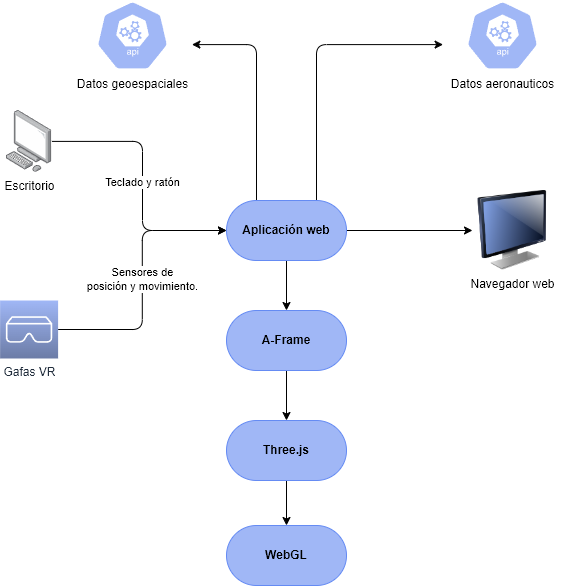

The diagram above was exported from draw.io. Its source (the exported page's mxGraphModel, read from the mxfile embedded in the PNG):
<mxGraphModel dx="1434" dy="926" grid="1" gridSize="10" guides="1" tooltips="1" connect="1" arrows="1" fold="1" page="1" pageScale="1" pageWidth="827" pageHeight="1169" math="0" shadow="0">
  <root>
    <mxCell id="0" />
    <mxCell id="1" parent="0" />
    <mxCell id="S2x0MT0YMbnq7Fj3SX19-15" style="edgeStyle=orthogonalEdgeStyle;rounded=0;orthogonalLoop=1;jettySize=auto;html=1;entryX=0.5;entryY=0;entryDx=0;entryDy=0;" edge="1" parent="1" source="S2x0MT0YMbnq7Fj3SX19-3" target="S2x0MT0YMbnq7Fj3SX19-14">
      <mxGeometry relative="1" as="geometry" />
    </mxCell>
    <mxCell id="S2x0MT0YMbnq7Fj3SX19-3" value="&lt;b style=&quot;border-color: var(--border-color);&quot;&gt;Three.js&lt;/b&gt;" style="rounded=1;whiteSpace=wrap;html=1;perimeterSpacing=0;arcSize=50;fillColor=#A0B7F6;strokeColor=#658BF3;" vertex="1" parent="1">
      <mxGeometry x="354" y="480" width="120" height="60" as="geometry" />
    </mxCell>
    <mxCell id="S2x0MT0YMbnq7Fj3SX19-10" style="edgeStyle=orthogonalEdgeStyle;rounded=0;orthogonalLoop=1;jettySize=auto;html=1;entryX=0.5;entryY=0;entryDx=0;entryDy=0;" edge="1" parent="1" source="S2x0MT0YMbnq7Fj3SX19-4" target="S2x0MT0YMbnq7Fj3SX19-5">
      <mxGeometry relative="1" as="geometry" />
    </mxCell>
    <mxCell id="S2x0MT0YMbnq7Fj3SX19-13" style="edgeStyle=orthogonalEdgeStyle;rounded=0;orthogonalLoop=1;jettySize=auto;html=1;" edge="1" parent="1" source="S2x0MT0YMbnq7Fj3SX19-4" target="S2x0MT0YMbnq7Fj3SX19-12">
      <mxGeometry relative="1" as="geometry" />
    </mxCell>
    <mxCell id="S2x0MT0YMbnq7Fj3SX19-18" style="edgeStyle=orthogonalEdgeStyle;rounded=1;orthogonalLoop=1;jettySize=auto;html=1;exitX=0.75;exitY=0;exitDx=0;exitDy=0;entryX=0.005;entryY=0.63;entryDx=0;entryDy=0;entryPerimeter=0;" edge="1" parent="1" source="S2x0MT0YMbnq7Fj3SX19-4" target="S2x0MT0YMbnq7Fj3SX19-16">
      <mxGeometry relative="1" as="geometry" />
    </mxCell>
    <mxCell id="S2x0MT0YMbnq7Fj3SX19-20" style="edgeStyle=orthogonalEdgeStyle;rounded=1;orthogonalLoop=1;jettySize=auto;html=1;exitX=0.25;exitY=0;exitDx=0;exitDy=0;entryX=0.995;entryY=0.63;entryDx=0;entryDy=0;entryPerimeter=0;" edge="1" parent="1" source="S2x0MT0YMbnq7Fj3SX19-4" target="S2x0MT0YMbnq7Fj3SX19-19">
      <mxGeometry relative="1" as="geometry" />
    </mxCell>
    <mxCell id="S2x0MT0YMbnq7Fj3SX19-4" value="&lt;b&gt;Aplicación web&lt;/b&gt;" style="rounded=1;whiteSpace=wrap;html=1;perimeterSpacing=0;arcSize=50;fillColor=#A0B7F6;strokeColor=#658BF3;" vertex="1" parent="1">
      <mxGeometry x="354" y="260" width="120" height="60" as="geometry" />
    </mxCell>
    <mxCell id="S2x0MT0YMbnq7Fj3SX19-11" style="edgeStyle=orthogonalEdgeStyle;rounded=0;orthogonalLoop=1;jettySize=auto;html=1;exitX=0.5;exitY=1;exitDx=0;exitDy=0;" edge="1" parent="1" source="S2x0MT0YMbnq7Fj3SX19-5" target="S2x0MT0YMbnq7Fj3SX19-3">
      <mxGeometry relative="1" as="geometry" />
    </mxCell>
    <mxCell id="S2x0MT0YMbnq7Fj3SX19-5" value="&lt;b style=&quot;border-color: var(--border-color);&quot;&gt;A-Frame&lt;/b&gt;" style="rounded=1;whiteSpace=wrap;html=1;perimeterSpacing=0;arcSize=50;fillColor=#A0B7F6;strokeColor=#658BF3;" vertex="1" parent="1">
      <mxGeometry x="354" y="370" width="120" height="60" as="geometry" />
    </mxCell>
    <mxCell id="S2x0MT0YMbnq7Fj3SX19-8" value="Sensores de &lt;br&gt;posición y movimiento." style="edgeStyle=orthogonalEdgeStyle;rounded=1;orthogonalLoop=1;jettySize=auto;html=1;exitX=1;exitY=0.5;exitDx=0;exitDy=0;exitPerimeter=0;entryX=0;entryY=0.5;entryDx=0;entryDy=0;" edge="1" parent="1" source="S2x0MT0YMbnq7Fj3SX19-6" target="S2x0MT0YMbnq7Fj3SX19-4">
      <mxGeometry relative="1" as="geometry" />
    </mxCell>
    <mxCell id="S2x0MT0YMbnq7Fj3SX19-6" value="Gafas VR" style="sketch=0;points=[[0,0,0],[0.25,0,0],[0.5,0,0],[0.75,0,0],[1,0,0],[0,1,0],[0.25,1,0],[0.5,1,0],[0.75,1,0],[1,1,0],[0,0.25,0],[0,0.5,0],[0,0.75,0],[1,0.25,0],[1,0.5,0],[1,0.75,0]];outlineConnect=0;fontColor=#232F3E;gradientColor=#a0b7f6;gradientDirection=north;fillColor=#6C7CA6;strokeColor=#ffffff;dashed=0;verticalLabelPosition=bottom;verticalAlign=top;align=center;html=1;fontSize=12;fontStyle=0;aspect=fixed;shape=mxgraph.aws4.resourceIcon;resIcon=mxgraph.aws4.ar_vr;" vertex="1" parent="1">
      <mxGeometry x="127.60000000000001" y="360" width="58" height="58" as="geometry" />
    </mxCell>
    <mxCell id="S2x0MT0YMbnq7Fj3SX19-9" value="Teclado y ratón" style="edgeStyle=orthogonalEdgeStyle;rounded=1;orthogonalLoop=1;jettySize=auto;html=1;entryX=0;entryY=0.5;entryDx=0;entryDy=0;" edge="1" parent="1" source="S2x0MT0YMbnq7Fj3SX19-7" target="S2x0MT0YMbnq7Fj3SX19-4">
      <mxGeometry relative="1" as="geometry">
        <Array as="points">
          <mxPoint x="270" y="201" />
          <mxPoint x="270" y="290" />
        </Array>
      </mxGeometry>
    </mxCell>
    <mxCell id="S2x0MT0YMbnq7Fj3SX19-7" value="Escritorio" style="image;points=[];aspect=fixed;html=1;align=center;shadow=0;dashed=0;image=img/lib/allied_telesis/computer_and_terminals/Personal_Computer.svg;" vertex="1" parent="1">
      <mxGeometry x="133.8" y="170" width="45.6" height="61.800000000000004" as="geometry" />
    </mxCell>
    <mxCell id="S2x0MT0YMbnq7Fj3SX19-12" value="Navegador web" style="image;html=1;image=img/lib/clip_art/computers/Monitor_128x128.png" vertex="1" parent="1">
      <mxGeometry x="600" y="250" width="80" height="80" as="geometry" />
    </mxCell>
    <mxCell id="S2x0MT0YMbnq7Fj3SX19-14" value="&lt;b style=&quot;border-color: var(--border-color);&quot;&gt;WebGL&lt;/b&gt;" style="rounded=1;whiteSpace=wrap;html=1;perimeterSpacing=0;arcSize=50;fillColor=#A0B7F6;strokeColor=#658BF3;" vertex="1" parent="1">
      <mxGeometry x="354" y="585" width="120" height="60" as="geometry" />
    </mxCell>
    <mxCell id="S2x0MT0YMbnq7Fj3SX19-16" value="Datos aeronauticos" style="sketch=0;html=1;dashed=0;whitespace=wrap;fillColor=#a0b7f6;strokeColor=#ffffff;points=[[0.005,0.63,0],[0.1,0.2,0],[0.9,0.2,0],[0.5,0,0],[0.995,0.63,0],[0.72,0.99,0],[0.5,1,0],[0.28,0.99,0]];verticalLabelPosition=bottom;align=center;verticalAlign=top;shape=mxgraph.kubernetes.icon;prIcon=api" vertex="1" parent="1">
      <mxGeometry x="570" y="60" width="120" height="70" as="geometry" />
    </mxCell>
    <mxCell id="S2x0MT0YMbnq7Fj3SX19-19" value="Datos geoespaciales" style="sketch=0;html=1;dashed=0;whitespace=wrap;fillColor=#a0b7f6;strokeColor=#ffffff;points=[[0.005,0.63,0],[0.1,0.2,0],[0.9,0.2,0],[0.5,0,0],[0.995,0.63,0],[0.72,0.99,0],[0.5,1,0],[0.28,0.99,0]];verticalLabelPosition=bottom;align=center;verticalAlign=top;shape=mxgraph.kubernetes.icon;prIcon=api" vertex="1" parent="1">
      <mxGeometry x="200" y="60" width="120" height="70" as="geometry" />
    </mxCell>
  </root>
</mxGraphModel>